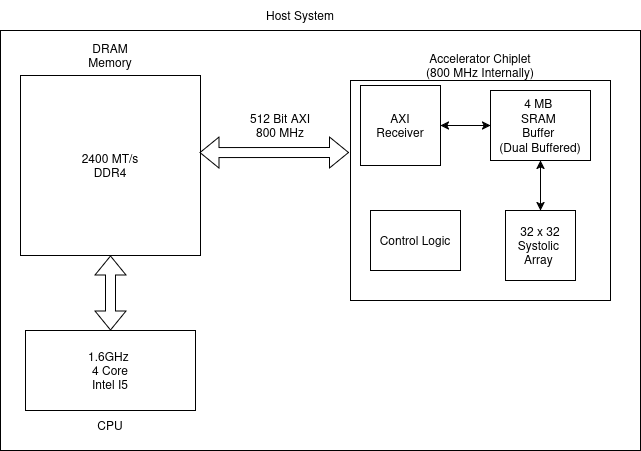

The diagram above was exported from draw.io. Its source (the exported page's mxGraphModel, read from the mxfile embedded in the PNG):
<mxGraphModel dx="1348" dy="765" grid="1" gridSize="10" guides="1" tooltips="1" connect="1" arrows="1" fold="1" page="1" pageScale="1" pageWidth="850" pageHeight="1100" math="0" shadow="0">
  <root>
    <mxCell id="0" />
    <mxCell id="1" parent="0" />
    <mxCell id="oHs4rBeSTNQuc4rSDNOm-12" parent="1" style="rounded=0;whiteSpace=wrap;html=1;" value="" vertex="1">
      <mxGeometry height="420" width="640" x="70" y="310" as="geometry" />
    </mxCell>
    <mxCell id="oHs4rBeSTNQuc4rSDNOm-1" parent="1" style="rounded=0;whiteSpace=wrap;html=1;" value="" vertex="1">
      <mxGeometry height="220" width="260" x="420" y="360" as="geometry" />
    </mxCell>
    <mxCell id="oHs4rBeSTNQuc4rSDNOm-2" parent="1" style="text;html=1;whiteSpace=wrap;strokeColor=none;fillColor=none;align=center;verticalAlign=middle;rounded=0;" value="&lt;div&gt;Accelerator Chiplet&lt;/div&gt;(800 MHz Internally)" vertex="1">
      <mxGeometry height="30" width="110" x="495" y="330" as="geometry" />
    </mxCell>
    <mxCell id="oHs4rBeSTNQuc4rSDNOm-3" parent="1" style="whiteSpace=wrap;html=1;aspect=fixed;" value="&lt;div&gt;2400 MT/s&lt;/div&gt;&lt;div&gt;DDR4&lt;/div&gt;" vertex="1">
      <mxGeometry height="180" width="180" x="90" y="355" as="geometry" />
    </mxCell>
    <mxCell id="oHs4rBeSTNQuc4rSDNOm-4" parent="1" style="text;html=1;whiteSpace=wrap;strokeColor=none;fillColor=none;align=center;verticalAlign=middle;rounded=0;" value="DRAM&lt;br&gt;Memory" vertex="1">
      <mxGeometry height="30" width="60" x="150" y="320" as="geometry" />
    </mxCell>
    <mxCell id="oHs4rBeSTNQuc4rSDNOm-5" parent="1" style="text;html=1;whiteSpace=wrap;strokeColor=none;fillColor=none;align=center;verticalAlign=middle;rounded=0;" value="512 Bit AXI&lt;br&gt;800 MHz" vertex="1">
      <mxGeometry height="30" width="100" x="300" y="390" as="geometry" />
    </mxCell>
    <mxCell id="oHs4rBeSTNQuc4rSDNOm-7" parent="1" style="rounded=0;whiteSpace=wrap;html=1;" value="&lt;div&gt;4 MB&amp;nbsp;&lt;/div&gt;&lt;div&gt;SRAM&amp;nbsp;&lt;/div&gt;&lt;div&gt;Buffer&amp;nbsp;&lt;/div&gt;&lt;div&gt;(Dual Buffered)&lt;/div&gt;" vertex="1">
      <mxGeometry height="70" width="100" x="560" y="370" as="geometry" />
    </mxCell>
    <mxCell id="oHs4rBeSTNQuc4rSDNOm-10" parent="1" style="whiteSpace=wrap;html=1;aspect=fixed;" value="32 x 32&lt;br&gt;&lt;div&gt;Systolic&amp;nbsp;&lt;/div&gt;&lt;div&gt;Array&amp;nbsp;&lt;/div&gt;" vertex="1">
      <mxGeometry height="70" width="70" x="575" y="490" as="geometry" />
    </mxCell>
    <mxCell id="oHs4rBeSTNQuc4rSDNOm-13" parent="1" style="whiteSpace=wrap;html=1;aspect=fixed;" value="&lt;div&gt;AXI&lt;/div&gt;&lt;div&gt;Receiver&lt;/div&gt;" vertex="1">
      <mxGeometry height="80" width="80" x="430" y="365" as="geometry" />
    </mxCell>
    <mxCell id="oHs4rBeSTNQuc4rSDNOm-15" edge="1" parent="1" source="oHs4rBeSTNQuc4rSDNOm-3" style="shape=flexArrow;endArrow=classic;startArrow=classic;html=1;rounded=0;entryX=-0.006;entryY=0.327;entryDx=0;entryDy=0;exitX=0.994;exitY=0.428;exitDx=0;exitDy=0;exitPerimeter=0;entryPerimeter=0;" target="oHs4rBeSTNQuc4rSDNOm-1" value="">
      <mxGeometry height="100" relative="1" width="100" as="geometry">
        <mxPoint x="380" y="450" as="sourcePoint" />
        <mxPoint x="480" y="350" as="targetPoint" />
      </mxGeometry>
    </mxCell>
    <mxCell id="oHs4rBeSTNQuc4rSDNOm-18" parent="1" style="rounded=0;whiteSpace=wrap;html=1;" value="&lt;div&gt;1.6GHz&amp;nbsp;&lt;/div&gt;&lt;div&gt;4 Core&lt;/div&gt;&lt;div&gt;Intel I5&lt;/div&gt;" vertex="1">
      <mxGeometry height="80" width="170" x="95" y="610" as="geometry" />
    </mxCell>
    <mxCell id="oHs4rBeSTNQuc4rSDNOm-19" parent="1" style="text;html=1;whiteSpace=wrap;strokeColor=none;fillColor=none;align=center;verticalAlign=middle;rounded=0;" value="CPU" vertex="1">
      <mxGeometry height="30" width="60" x="150" y="690" as="geometry" />
    </mxCell>
    <mxCell id="oHs4rBeSTNQuc4rSDNOm-20" edge="1" parent="1" source="oHs4rBeSTNQuc4rSDNOm-18" style="shape=flexArrow;endArrow=classic;startArrow=classic;html=1;rounded=0;entryX=0.5;entryY=1;entryDx=0;entryDy=0;exitX=0.5;exitY=0;exitDx=0;exitDy=0;" target="oHs4rBeSTNQuc4rSDNOm-3" value="">
      <mxGeometry height="100" relative="1" width="100" as="geometry">
        <mxPoint x="160" y="562" as="sourcePoint" />
        <mxPoint x="311" y="560" as="targetPoint" />
      </mxGeometry>
    </mxCell>
    <mxCell id="oHs4rBeSTNQuc4rSDNOm-21" parent="1" style="text;html=1;whiteSpace=wrap;strokeColor=none;fillColor=none;align=center;verticalAlign=middle;rounded=0;" value="Host System" vertex="1">
      <mxGeometry height="30" width="100" x="320" y="280" as="geometry" />
    </mxCell>
    <mxCell id="oHs4rBeSTNQuc4rSDNOm-22" parent="1" style="rounded=0;whiteSpace=wrap;html=1;" value="Control Logic" vertex="1">
      <mxGeometry height="60" width="90" x="440" y="490" as="geometry" />
    </mxCell>
    <mxCell id="oHs4rBeSTNQuc4rSDNOm-23" edge="1" parent="1" source="oHs4rBeSTNQuc4rSDNOm-13" style="endArrow=classic;startArrow=classic;html=1;rounded=0;exitX=1;exitY=0.5;exitDx=0;exitDy=0;entryX=0;entryY=0.5;entryDx=0;entryDy=0;" target="oHs4rBeSTNQuc4rSDNOm-7" value="">
      <mxGeometry height="50" relative="1" width="50" as="geometry">
        <mxPoint x="440" y="430" as="sourcePoint" />
        <mxPoint x="490" y="380" as="targetPoint" />
      </mxGeometry>
    </mxCell>
    <mxCell id="oHs4rBeSTNQuc4rSDNOm-24" edge="1" parent="1" source="oHs4rBeSTNQuc4rSDNOm-7" style="endArrow=classic;startArrow=classic;html=1;rounded=0;entryX=0.5;entryY=0;entryDx=0;entryDy=0;exitX=0.5;exitY=1;exitDx=0;exitDy=0;" target="oHs4rBeSTNQuc4rSDNOm-10" value="">
      <mxGeometry height="50" relative="1" width="50" as="geometry">
        <mxPoint x="440" y="430" as="sourcePoint" />
        <mxPoint x="490" y="380" as="targetPoint" />
      </mxGeometry>
    </mxCell>
  </root>
</mxGraphModel>